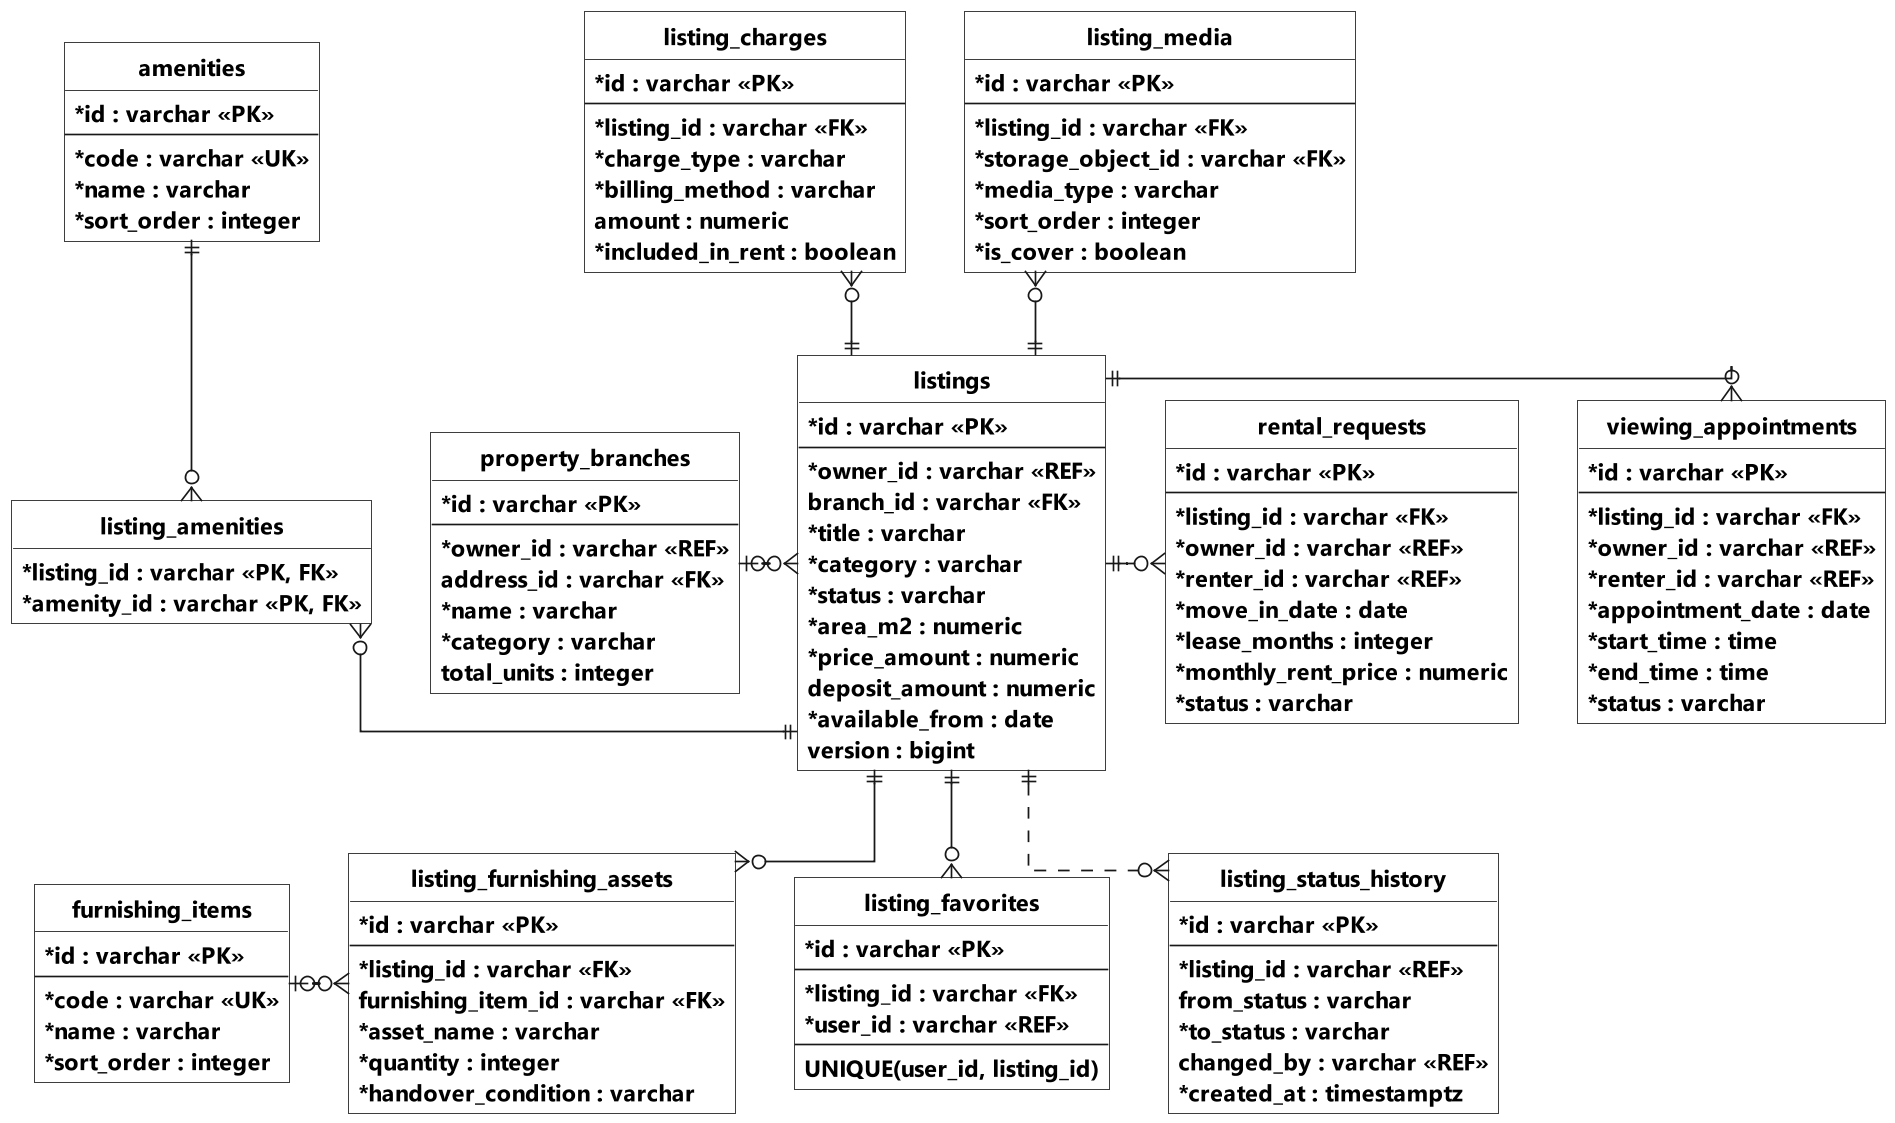

The diagram above was rendered by PlantUML. Its source (embedded in the PNG):
@startuml Hinh_3_24a_ERD_Listing_Service
' Mục 3.4.2 - Listing Service, phần tin đăng và nghiệp vụ chính. Nguồn: hs-listing-service/model. Các bảng cấu hình phụ được lược bớt.
' Các trường chính được rút gọn. FK là quan hệ JPA; REF là ID tham chiếu logic.
' Không có tiêu đề và chú giải ở dưới theo yêu cầu.
top to bottom direction

hide circle
hide methods
skinparam monochrome true
skinparam shadowing false
skinparam backgroundColor white
skinparam dpi 200
scale 0.8
skinparam defaultFontName Segoe UI
skinparam defaultFontSize 15
skinparam defaultFontStyle bold
skinparam classFontSize 16
skinparam classFontStyle bold
skinparam classAttributeFontSize 14
skinparam classAttributeFontStyle bold
skinparam classAttributeIconSize 0
skinparam classBackgroundColor white
skinparam linetype ortho
skinparam nodesep 35
skinparam ranksep 50
skinparam roundcorner 0

entity "property_branches" as Branch {
    * id : varchar <<PK>>
    --
    * owner_id : varchar <<REF>>
    address_id : varchar <<FK>>
    * name : varchar
    * category : varchar
    total_units : integer
}

entity "listings" as Listing {
    * id : varchar <<PK>>
    --
    * owner_id : varchar <<REF>>
    branch_id : varchar <<FK>>
    * title : varchar
    * category : varchar
    * status : varchar
    * area_m2 : numeric
    * price_amount : numeric
    deposit_amount : numeric
    * available_from : date
    version : bigint
}

entity "listing_media" as Media {
    * id : varchar <<PK>>
    --
    * listing_id : varchar <<FK>>
    * storage_object_id : varchar <<FK>>
    * media_type : varchar
    * sort_order : integer
    * is_cover : boolean
}

entity "listing_charges" as Charge {
    * id : varchar <<PK>>
    --
    * listing_id : varchar <<FK>>
    * charge_type : varchar
    * billing_method : varchar
    amount : numeric
    * included_in_rent : boolean
}

entity "amenities" as Amenity {
    * id : varchar <<PK>>
    --
    * code : varchar <<UK>>
    * name : varchar
    * sort_order : integer
}

entity "listing_amenities" as ListingAmenity {
    * listing_id : varchar <<PK, FK>>
    * amenity_id : varchar <<PK, FK>>
}

entity "viewing_appointments" as Appointment {
    * id : varchar <<PK>>
    --
    * listing_id : varchar <<FK>>
    * owner_id : varchar <<REF>>
    * renter_id : varchar <<REF>>
    * appointment_date : date
    * start_time : time
    * end_time : time
    * status : varchar
}

entity "rental_requests" as Rental {
    * id : varchar <<PK>>
    --
    * listing_id : varchar <<FK>>
    * owner_id : varchar <<REF>>
    * renter_id : varchar <<REF>>
    * move_in_date : date
    * lease_months : integer
    * monthly_rent_price : numeric
    * status : varchar
}

entity "listing_favorites" as Favorite {
    * id : varchar <<PK>>
    --
    * listing_id : varchar <<FK>>
    * user_id : varchar <<REF>>
    --
    UNIQUE(user_id, listing_id)
}

entity "listing_status_history" as History {
    * id : varchar <<PK>>
    --
    * listing_id : varchar <<REF>>
    from_status : varchar
    * to_status : varchar
    changed_by : varchar <<REF>>
    * created_at : timestamptz
}

entity "listing_furnishing_assets" as Asset {
    * id : varchar <<PK>>
    --
    * listing_id : varchar <<FK>>
    furnishing_item_id : varchar <<FK>>
    * asset_name : varchar
    * quantity : integer
    * handover_condition : varchar
}

entity "furnishing_items" as Item {
    * id : varchar <<PK>>
    --
    * code : varchar <<UK>>
    * name : varchar
    * sort_order : integer
}


Branch |o-right-o{ Listing
Listing ||-up-o{ Media
Listing ||-up-o{ Charge
Listing ||-left-o{ ListingAmenity
Amenity ||-down-o{ ListingAmenity
Listing ||-right-o{ Appointment
Listing ||-right-o{ Rental
Listing ||-down-o{ Favorite
Listing ||-[dashed]down-o{ History
Listing ||-down-o{ Asset
Item |o-right-o{ Asset

@enduml